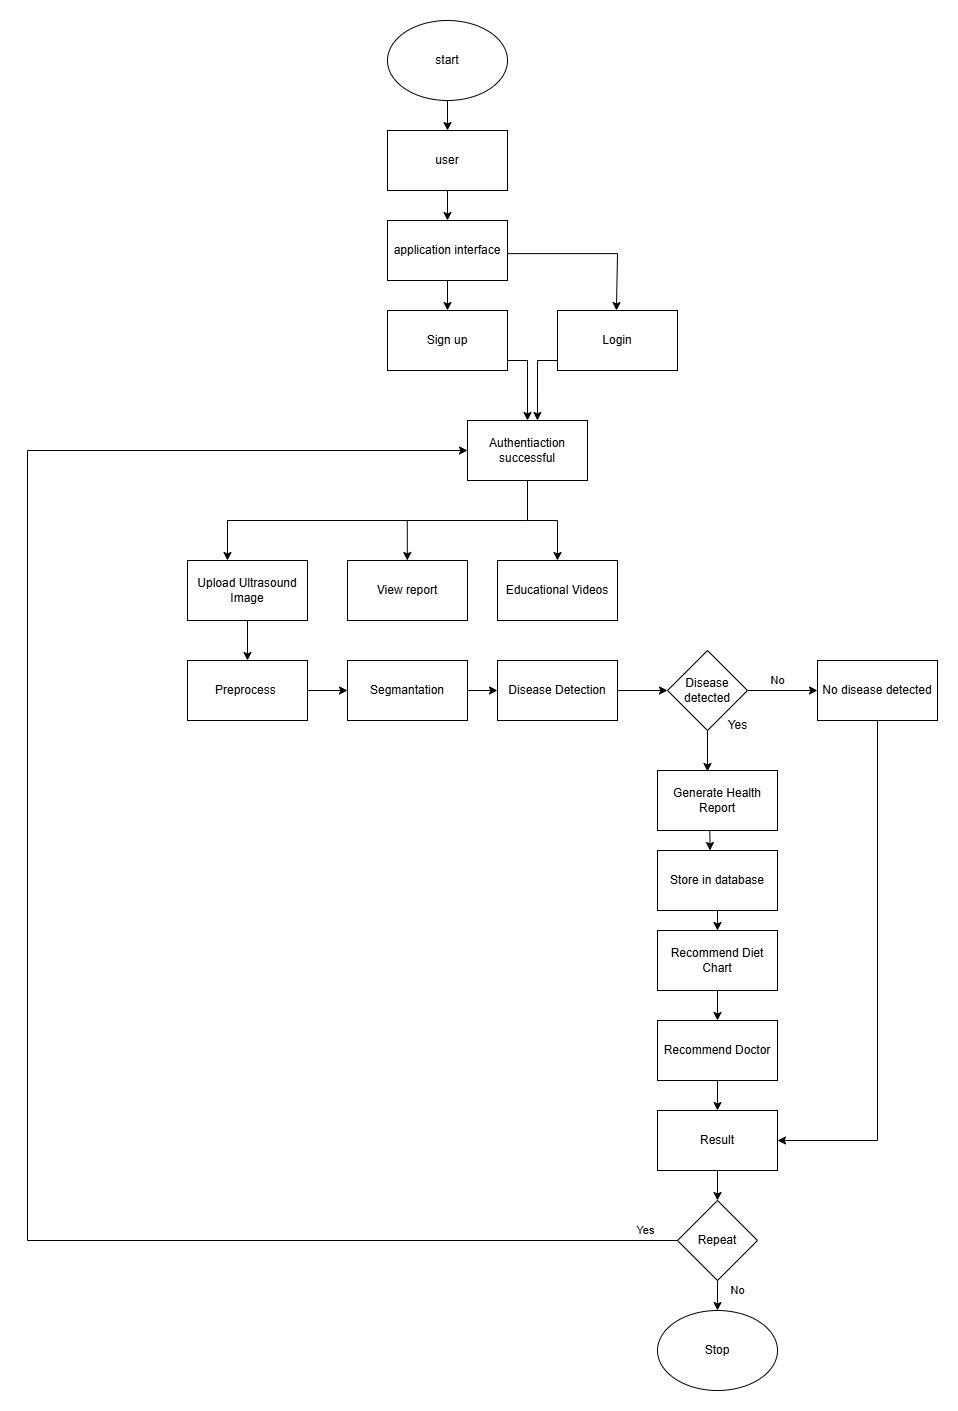

The diagram above was exported from draw.io. Its source (the exported page's mxGraphModel, read from the mxfile embedded in the PNG):
<mxGraphModel dx="2938" dy="1124" grid="1" gridSize="10" guides="1" tooltips="1" connect="1" arrows="1" fold="1" page="1" pageScale="1" pageWidth="850" pageHeight="1100" math="0" shadow="0">
  <root>
    <mxCell id="0" />
    <mxCell id="1" parent="0" />
    <mxCell id="xjd3mATeYvBdBawNF44W-3" value="" style="edgeStyle=orthogonalEdgeStyle;rounded=0;orthogonalLoop=1;jettySize=auto;html=1;labelBackgroundColor=none;fontColor=default;" parent="1" source="xjd3mATeYvBdBawNF44W-4" target="xjd3mATeYvBdBawNF44W-6" edge="1">
      <mxGeometry relative="1" as="geometry" />
    </mxCell>
    <mxCell id="xjd3mATeYvBdBawNF44W-4" value="start" style="ellipse;whiteSpace=wrap;html=1;labelBackgroundColor=none;" parent="1" vertex="1">
      <mxGeometry x="360" y="40" width="120" height="80" as="geometry" />
    </mxCell>
    <mxCell id="xjd3mATeYvBdBawNF44W-5" value="" style="edgeStyle=orthogonalEdgeStyle;rounded=0;orthogonalLoop=1;jettySize=auto;html=1;labelBackgroundColor=none;fontColor=default;" parent="1" source="xjd3mATeYvBdBawNF44W-6" target="xjd3mATeYvBdBawNF44W-8" edge="1">
      <mxGeometry relative="1" as="geometry" />
    </mxCell>
    <mxCell id="xjd3mATeYvBdBawNF44W-6" value="user" style="rounded=0;whiteSpace=wrap;html=1;labelBackgroundColor=none;" parent="1" vertex="1">
      <mxGeometry x="360" y="150" width="120" height="60" as="geometry" />
    </mxCell>
    <mxCell id="xjd3mATeYvBdBawNF44W-7" value="" style="edgeStyle=orthogonalEdgeStyle;rounded=0;orthogonalLoop=1;jettySize=auto;html=1;labelBackgroundColor=none;fontColor=default;" parent="1" source="xjd3mATeYvBdBawNF44W-20" target="xjd3mATeYvBdBawNF44W-12" edge="1">
      <mxGeometry relative="1" as="geometry">
        <Array as="points">
          <mxPoint x="420" y="380" />
          <mxPoint x="500" y="380" />
        </Array>
      </mxGeometry>
    </mxCell>
    <mxCell id="xjd3mATeYvBdBawNF44W-8" value="application interface" style="rounded=0;whiteSpace=wrap;html=1;labelBackgroundColor=none;" parent="1" vertex="1">
      <mxGeometry x="360" y="240" width="120" height="60" as="geometry" />
    </mxCell>
    <mxCell id="xjd3mATeYvBdBawNF44W-9" value="" style="edgeStyle=orthogonalEdgeStyle;rounded=0;orthogonalLoop=1;jettySize=auto;html=1;entryX=0.583;entryY=0;entryDx=0;entryDy=0;entryPerimeter=0;labelBackgroundColor=none;fontColor=default;" parent="1" source="xjd3mATeYvBdBawNF44W-10" target="xjd3mATeYvBdBawNF44W-12" edge="1">
      <mxGeometry relative="1" as="geometry">
        <Array as="points">
          <mxPoint x="510" y="380" />
        </Array>
      </mxGeometry>
    </mxCell>
    <mxCell id="xjd3mATeYvBdBawNF44W-10" value="Login" style="rounded=0;whiteSpace=wrap;html=1;labelBackgroundColor=none;" parent="1" vertex="1">
      <mxGeometry x="530" y="330" width="120" height="60" as="geometry" />
    </mxCell>
    <mxCell id="xjd3mATeYvBdBawNF44W-11" value="" style="edgeStyle=orthogonalEdgeStyle;rounded=0;orthogonalLoop=1;jettySize=auto;html=1;labelBackgroundColor=none;fontColor=default;" parent="1" source="xjd3mATeYvBdBawNF44W-12" target="xjd3mATeYvBdBawNF44W-16" edge="1">
      <mxGeometry relative="1" as="geometry">
        <Array as="points">
          <mxPoint x="500" y="540" />
          <mxPoint x="530" y="540" />
        </Array>
      </mxGeometry>
    </mxCell>
    <mxCell id="xjd3mATeYvBdBawNF44W-12" value="Authentiaction successful" style="rounded=0;whiteSpace=wrap;html=1;labelBackgroundColor=none;" parent="1" vertex="1">
      <mxGeometry x="440" y="440" width="120" height="60" as="geometry" />
    </mxCell>
    <mxCell id="xjd3mATeYvBdBawNF44W-13" value="" style="edgeStyle=orthogonalEdgeStyle;rounded=0;orthogonalLoop=1;jettySize=auto;html=1;labelBackgroundColor=none;fontColor=default;" parent="1" source="xjd3mATeYvBdBawNF44W-14" target="xjd3mATeYvBdBawNF44W-18" edge="1">
      <mxGeometry relative="1" as="geometry" />
    </mxCell>
    <mxCell id="xjd3mATeYvBdBawNF44W-14" value="Upload Ultrasound Image" style="rounded=0;whiteSpace=wrap;html=1;labelBackgroundColor=none;" parent="1" vertex="1">
      <mxGeometry x="160" y="580" width="120" height="60" as="geometry" />
    </mxCell>
    <mxCell id="xjd3mATeYvBdBawNF44W-15" value="View report" style="rounded=0;whiteSpace=wrap;html=1;labelBackgroundColor=none;" parent="1" vertex="1">
      <mxGeometry x="320" y="580" width="120" height="60" as="geometry" />
    </mxCell>
    <mxCell id="xjd3mATeYvBdBawNF44W-16" value="Educational Videos" style="rounded=0;whiteSpace=wrap;html=1;labelBackgroundColor=none;" parent="1" vertex="1">
      <mxGeometry x="470" y="580" width="120" height="60" as="geometry" />
    </mxCell>
    <mxCell id="xjd3mATeYvBdBawNF44W-17" value="" style="edgeStyle=orthogonalEdgeStyle;rounded=0;orthogonalLoop=1;jettySize=auto;html=1;labelBackgroundColor=none;fontColor=default;" parent="1" source="xjd3mATeYvBdBawNF44W-18" target="xjd3mATeYvBdBawNF44W-26" edge="1">
      <mxGeometry relative="1" as="geometry" />
    </mxCell>
    <mxCell id="xjd3mATeYvBdBawNF44W-18" value="Preprocess&amp;nbsp;" style="rounded=0;whiteSpace=wrap;html=1;labelBackgroundColor=none;" parent="1" vertex="1">
      <mxGeometry x="160" y="680" width="120" height="60" as="geometry" />
    </mxCell>
    <mxCell id="xjd3mATeYvBdBawNF44W-19" value="" style="edgeStyle=orthogonalEdgeStyle;rounded=0;orthogonalLoop=1;jettySize=auto;html=1;labelBackgroundColor=none;fontColor=default;" parent="1" source="xjd3mATeYvBdBawNF44W-8" target="xjd3mATeYvBdBawNF44W-20" edge="1">
      <mxGeometry relative="1" as="geometry">
        <mxPoint x="420" y="300" as="sourcePoint" />
        <mxPoint x="500" y="440" as="targetPoint" />
        <Array as="points" />
      </mxGeometry>
    </mxCell>
    <mxCell id="xjd3mATeYvBdBawNF44W-20" value="Sign up" style="rounded=0;whiteSpace=wrap;html=1;labelBackgroundColor=none;" parent="1" vertex="1">
      <mxGeometry x="360" y="330" width="120" height="60" as="geometry" />
    </mxCell>
    <mxCell id="xjd3mATeYvBdBawNF44W-21" value="" style="endArrow=classic;html=1;rounded=0;entryX=0.491;entryY=-0.052;entryDx=0;entryDy=0;entryPerimeter=0;labelBackgroundColor=none;fontColor=default;" parent="1" edge="1">
      <mxGeometry width="50" height="50" relative="1" as="geometry">
        <mxPoint x="480" y="273.12" as="sourcePoint" />
        <mxPoint x="588.92" y="330" as="targetPoint" />
        <Array as="points">
          <mxPoint x="590" y="273.12" />
        </Array>
      </mxGeometry>
    </mxCell>
    <mxCell id="xjd3mATeYvBdBawNF44W-22" value="" style="endArrow=none;html=1;rounded=0;labelBackgroundColor=none;fontColor=default;" parent="1" edge="1">
      <mxGeometry width="50" height="50" relative="1" as="geometry">
        <mxPoint x="200" y="540" as="sourcePoint" />
        <mxPoint x="500" y="540" as="targetPoint" />
      </mxGeometry>
    </mxCell>
    <mxCell id="xjd3mATeYvBdBawNF44W-23" value="" style="endArrow=classic;html=1;rounded=0;labelBackgroundColor=none;fontColor=default;" parent="1" edge="1">
      <mxGeometry width="50" height="50" relative="1" as="geometry">
        <mxPoint x="200" y="540" as="sourcePoint" />
        <mxPoint x="200" y="580" as="targetPoint" />
      </mxGeometry>
    </mxCell>
    <mxCell id="xjd3mATeYvBdBawNF44W-24" value="" style="endArrow=classic;html=1;rounded=0;labelBackgroundColor=none;fontColor=default;" parent="1" edge="1">
      <mxGeometry width="50" height="50" relative="1" as="geometry">
        <mxPoint x="379.78" y="540" as="sourcePoint" />
        <mxPoint x="379.78" y="580" as="targetPoint" />
      </mxGeometry>
    </mxCell>
    <mxCell id="xjd3mATeYvBdBawNF44W-25" value="" style="edgeStyle=orthogonalEdgeStyle;rounded=0;orthogonalLoop=1;jettySize=auto;html=1;labelBackgroundColor=none;fontColor=default;" parent="1" source="xjd3mATeYvBdBawNF44W-26" target="xjd3mATeYvBdBawNF44W-28" edge="1">
      <mxGeometry relative="1" as="geometry" />
    </mxCell>
    <mxCell id="xjd3mATeYvBdBawNF44W-26" value="Segmantation" style="rounded=0;whiteSpace=wrap;html=1;labelBackgroundColor=none;" parent="1" vertex="1">
      <mxGeometry x="320" y="680" width="120" height="60" as="geometry" />
    </mxCell>
    <mxCell id="xjd3mATeYvBdBawNF44W-27" value="" style="edgeStyle=orthogonalEdgeStyle;rounded=0;orthogonalLoop=1;jettySize=auto;html=1;labelBackgroundColor=none;fontColor=default;" parent="1" source="xjd3mATeYvBdBawNF44W-28" target="xjd3mATeYvBdBawNF44W-31" edge="1">
      <mxGeometry relative="1" as="geometry" />
    </mxCell>
    <mxCell id="xjd3mATeYvBdBawNF44W-28" value="Disease Detection" style="rounded=0;whiteSpace=wrap;html=1;labelBackgroundColor=none;" parent="1" vertex="1">
      <mxGeometry x="470" y="680" width="120" height="60" as="geometry" />
    </mxCell>
    <mxCell id="xjd3mATeYvBdBawNF44W-30" value="No" style="edgeStyle=orthogonalEdgeStyle;rounded=0;orthogonalLoop=1;jettySize=auto;html=1;labelBackgroundColor=none;fontColor=default;" parent="1" source="xjd3mATeYvBdBawNF44W-31" target="xjd3mATeYvBdBawNF44W-40" edge="1">
      <mxGeometry x="-0.1429" y="10" relative="1" as="geometry">
        <mxPoint as="offset" />
      </mxGeometry>
    </mxCell>
    <mxCell id="xjd3mATeYvBdBawNF44W-31" value="Disease detected" style="rhombus;whiteSpace=wrap;html=1;labelBackgroundColor=none;" parent="1" vertex="1">
      <mxGeometry x="640" y="670" width="80" height="80" as="geometry" />
    </mxCell>
    <mxCell id="xjd3mATeYvBdBawNF44W-32" value="Generate Health Report" style="rounded=0;whiteSpace=wrap;html=1;labelBackgroundColor=none;" parent="1" vertex="1">
      <mxGeometry x="630" y="790" width="120" height="60" as="geometry" />
    </mxCell>
    <mxCell id="xjd3mATeYvBdBawNF44W-33" value="" style="edgeStyle=orthogonalEdgeStyle;rounded=0;orthogonalLoop=1;jettySize=auto;html=1;labelBackgroundColor=none;fontColor=default;" parent="1" source="xjd3mATeYvBdBawNF44W-34" target="xjd3mATeYvBdBawNF44W-36" edge="1">
      <mxGeometry relative="1" as="geometry" />
    </mxCell>
    <mxCell id="xjd3mATeYvBdBawNF44W-34" value="Store in database" style="rounded=0;whiteSpace=wrap;html=1;labelBackgroundColor=none;" parent="1" vertex="1">
      <mxGeometry x="630" y="870" width="120" height="60" as="geometry" />
    </mxCell>
    <mxCell id="xjd3mATeYvBdBawNF44W-35" value="" style="edgeStyle=orthogonalEdgeStyle;rounded=0;orthogonalLoop=1;jettySize=auto;html=1;labelBackgroundColor=none;fontColor=default;" parent="1" source="xjd3mATeYvBdBawNF44W-36" target="xjd3mATeYvBdBawNF44W-38" edge="1">
      <mxGeometry relative="1" as="geometry" />
    </mxCell>
    <mxCell id="xjd3mATeYvBdBawNF44W-36" value="Recommend Diet Chart" style="rounded=0;whiteSpace=wrap;html=1;labelBackgroundColor=none;" parent="1" vertex="1">
      <mxGeometry x="630" y="950" width="120" height="60" as="geometry" />
    </mxCell>
    <mxCell id="xjd3mATeYvBdBawNF44W-37" value="" style="edgeStyle=orthogonalEdgeStyle;rounded=0;orthogonalLoop=1;jettySize=auto;html=1;labelBackgroundColor=none;fontColor=default;" parent="1" source="xjd3mATeYvBdBawNF44W-38" target="xjd3mATeYvBdBawNF44W-42" edge="1">
      <mxGeometry relative="1" as="geometry" />
    </mxCell>
    <mxCell id="xjd3mATeYvBdBawNF44W-38" value="Recommend Doctor" style="rounded=0;whiteSpace=wrap;html=1;labelBackgroundColor=none;" parent="1" vertex="1">
      <mxGeometry x="630" y="1040" width="120" height="60" as="geometry" />
    </mxCell>
    <mxCell id="xjd3mATeYvBdBawNF44W-39" value="Yes" style="text;html=1;align=center;verticalAlign=middle;resizable=0;points=[];autosize=1;labelBackgroundColor=none;" parent="1" vertex="1">
      <mxGeometry x="690" y="730" width="40" height="30" as="geometry" />
    </mxCell>
    <mxCell id="xjd3mATeYvBdBawNF44W-40" value="No disease detected" style="rounded=0;whiteSpace=wrap;html=1;labelBackgroundColor=none;" parent="1" vertex="1">
      <mxGeometry x="790" y="680" width="120" height="60" as="geometry" />
    </mxCell>
    <mxCell id="xjd3mATeYvBdBawNF44W-41" value="" style="edgeStyle=orthogonalEdgeStyle;rounded=0;orthogonalLoop=1;jettySize=auto;html=1;labelBackgroundColor=none;fontColor=default;" parent="1" source="xjd3mATeYvBdBawNF44W-42" target="xjd3mATeYvBdBawNF44W-45" edge="1">
      <mxGeometry relative="1" as="geometry" />
    </mxCell>
    <mxCell id="xjd3mATeYvBdBawNF44W-42" value="Result" style="rounded=0;whiteSpace=wrap;html=1;labelBackgroundColor=none;" parent="1" vertex="1">
      <mxGeometry x="630" y="1130" width="120" height="60" as="geometry" />
    </mxCell>
    <mxCell id="xjd3mATeYvBdBawNF44W-43" value="" style="endArrow=classic;html=1;rounded=0;exitX=0.5;exitY=1;exitDx=0;exitDy=0;entryX=1;entryY=0.5;entryDx=0;entryDy=0;labelBackgroundColor=none;fontColor=default;" parent="1" source="xjd3mATeYvBdBawNF44W-40" target="xjd3mATeYvBdBawNF44W-42" edge="1">
      <mxGeometry width="50" height="50" relative="1" as="geometry">
        <mxPoint x="820" y="990" as="sourcePoint" />
        <mxPoint x="870" y="940" as="targetPoint" />
        <Array as="points">
          <mxPoint x="850" y="1160" />
        </Array>
      </mxGeometry>
    </mxCell>
    <mxCell id="xjd3mATeYvBdBawNF44W-44" value="No" style="edgeStyle=orthogonalEdgeStyle;rounded=0;orthogonalLoop=1;jettySize=auto;html=1;labelBackgroundColor=none;fontColor=default;" parent="1" source="xjd3mATeYvBdBawNF44W-45" target="xjd3mATeYvBdBawNF44W-46" edge="1">
      <mxGeometry x="0.2" y="20" relative="1" as="geometry">
        <mxPoint as="offset" />
      </mxGeometry>
    </mxCell>
    <mxCell id="xjd3mATeYvBdBawNF44W-45" value="Repeat" style="rhombus;whiteSpace=wrap;html=1;labelBackgroundColor=none;" parent="1" vertex="1">
      <mxGeometry x="650" y="1220" width="80" height="80" as="geometry" />
    </mxCell>
    <mxCell id="xjd3mATeYvBdBawNF44W-46" value="Stop" style="ellipse;whiteSpace=wrap;html=1;labelBackgroundColor=none;" parent="1" vertex="1">
      <mxGeometry x="630" y="1330" width="120" height="80" as="geometry" />
    </mxCell>
    <mxCell id="xjd3mATeYvBdBawNF44W-47" value="Yes" style="endArrow=classic;html=1;rounded=0;exitX=0;exitY=0.5;exitDx=0;exitDy=0;labelBackgroundColor=none;fontColor=default;" parent="1" source="xjd3mATeYvBdBawNF44W-45" edge="1">
      <mxGeometry x="-0.9657" y="-10" width="50" height="50" relative="1" as="geometry">
        <mxPoint x="590" y="1210" as="sourcePoint" />
        <mxPoint x="440" y="470" as="targetPoint" />
        <Array as="points">
          <mxPoint y="1260" />
          <mxPoint y="470" />
        </Array>
        <mxPoint as="offset" />
      </mxGeometry>
    </mxCell>
    <mxCell id="kJRi_cR2Dp-8CxZB1rRq-1" value="" style="endArrow=classic;html=1;rounded=0;exitX=0.5;exitY=1;exitDx=0;exitDy=0;" edge="1" parent="1" source="xjd3mATeYvBdBawNF44W-31">
      <mxGeometry width="50" height="50" relative="1" as="geometry">
        <mxPoint x="679.9999999999998" y="760.9999999999999" as="sourcePoint" />
        <mxPoint x="680" y="791" as="targetPoint" />
      </mxGeometry>
    </mxCell>
    <mxCell id="kJRi_cR2Dp-8CxZB1rRq-2" value="" style="endArrow=classic;html=1;rounded=0;exitX=0.436;exitY=1.005;exitDx=0;exitDy=0;exitPerimeter=0;entryX=0.438;entryY=0;entryDx=0;entryDy=0;entryPerimeter=0;" edge="1" parent="1" source="xjd3mATeYvBdBawNF44W-32" target="xjd3mATeYvBdBawNF44W-34">
      <mxGeometry width="50" height="50" relative="1" as="geometry">
        <mxPoint x="600" y="900" as="sourcePoint" />
        <mxPoint x="650" y="850" as="targetPoint" />
      </mxGeometry>
    </mxCell>
  </root>
</mxGraphModel>